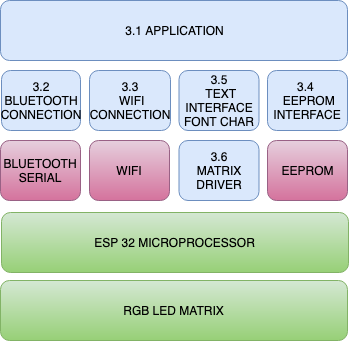

The diagram above was exported from draw.io. Its source (the exported page's mxGraphModel, read from the mxfile embedded in the PNG):
<mxGraphModel dx="825" dy="693" grid="1" gridSize="10" guides="1" tooltips="1" connect="1" arrows="1" fold="1" page="1" pageScale="1" pageWidth="827" pageHeight="1169" math="0" shadow="0">
  <root>
    <mxCell id="0" />
    <mxCell id="1" parent="0" />
    <mxCell id="rLpX2PtjvgOIEW3iJr3--1" value="3.1 APPLICATION" style="rounded=1;whiteSpace=wrap;html=1;fillColor=#dae8fc;strokeColor=#6c8ebf;" parent="1" vertex="1">
      <mxGeometry x="170" y="70" width="347" height="60" as="geometry" />
    </mxCell>
    <mxCell id="rLpX2PtjvgOIEW3iJr3--6" value="3.2 BLUETOOTH CONNECTION" style="rounded=1;whiteSpace=wrap;html=1;fillColor=#dae8fc;strokeColor=#6c8ebf;" parent="1" vertex="1">
      <mxGeometry x="171" y="140" width="79" height="60" as="geometry" />
    </mxCell>
    <mxCell id="rLpX2PtjvgOIEW3iJr3--7" value="&amp;nbsp; &amp;nbsp; &amp;nbsp; &amp;nbsp; &amp;nbsp;3.3&amp;nbsp; &amp;nbsp; &amp;nbsp; &amp;nbsp; &amp;nbsp; &amp;nbsp;WIFI CONNECTION" style="rounded=1;whiteSpace=wrap;html=1;fillColor=#dae8fc;strokeColor=#6c8ebf;" parent="1" vertex="1">
      <mxGeometry x="259" y="140" width="81" height="60" as="geometry" />
    </mxCell>
    <mxCell id="rLpX2PtjvgOIEW3iJr3--8" value="&lt;span style=&quot;white-space: normal&quot;&gt;3.4&amp;nbsp; &amp;nbsp;EEPROM INTERFACE&lt;/span&gt;" style="rounded=1;whiteSpace=wrap;html=1;fillColor=#dae8fc;strokeColor=#6c8ebf;" parent="1" vertex="1">
      <mxGeometry x="437" y="140" width="80" height="60" as="geometry" />
    </mxCell>
    <mxCell id="rLpX2PtjvgOIEW3iJr3--9" value="" style="rounded=1;whiteSpace=wrap;html=1;fillColor=#e6d0de;strokeColor=#996185;gradientColor=#d5739d;" parent="1" vertex="1">
      <mxGeometry x="437" y="210" width="80" height="60" as="geometry" />
    </mxCell>
    <mxCell id="rLpX2PtjvgOIEW3iJr3--10" value="" style="rounded=1;whiteSpace=wrap;html=1;fillColor=#e6d0de;strokeColor=#996185;gradientColor=#d5739d;" parent="1" vertex="1">
      <mxGeometry x="170" y="210" width="80" height="60" as="geometry" />
    </mxCell>
    <mxCell id="rLpX2PtjvgOIEW3iJr3--11" value="3.6&lt;br&gt;MATRIX DRIVER" style="rounded=1;whiteSpace=wrap;html=1;fillColor=#dae8fc;strokeColor=#6c8ebf;" parent="1" vertex="1">
      <mxGeometry x="348.5" y="210" width="80" height="60" as="geometry" />
    </mxCell>
    <mxCell id="rLpX2PtjvgOIEW3iJr3--13" value="" style="rounded=1;whiteSpace=wrap;html=1;fillColor=#e6d0de;strokeColor=#996185;gradientColor=#d5739d;" parent="1" vertex="1">
      <mxGeometry x="259" y="210" width="80" height="60" as="geometry" />
    </mxCell>
    <mxCell id="rLpX2PtjvgOIEW3iJr3--21" value="BLUETOOTH SERIAL" style="text;html=1;strokeColor=none;fillColor=none;align=center;verticalAlign=middle;whiteSpace=wrap;rounded=0;" parent="1" vertex="1">
      <mxGeometry x="190" y="230" width="40" height="20" as="geometry" />
    </mxCell>
    <mxCell id="rLpX2PtjvgOIEW3iJr3--23" value="WIFI" style="text;html=1;strokeColor=none;fillColor=none;align=center;verticalAlign=middle;whiteSpace=wrap;rounded=0;" parent="1" vertex="1">
      <mxGeometry x="279" y="230" width="40" height="20" as="geometry" />
    </mxCell>
    <mxCell id="rLpX2PtjvgOIEW3iJr3--24" value="EEPROM" style="text;html=1;strokeColor=none;fillColor=none;align=center;verticalAlign=middle;whiteSpace=wrap;rounded=0;" parent="1" vertex="1">
      <mxGeometry x="457" y="230" width="40" height="20" as="geometry" />
    </mxCell>
    <mxCell id="rLpX2PtjvgOIEW3iJr3--27" value="&amp;nbsp; &amp;nbsp; &amp;nbsp; &amp;nbsp;3.5&amp;nbsp; &amp;nbsp; &amp;nbsp; &amp;nbsp; &amp;nbsp;TEXT INTERFACE&lt;br&gt;FONT CHAR" style="rounded=1;whiteSpace=wrap;html=1;fillColor=#dae8fc;strokeColor=#6c8ebf;" parent="1" vertex="1">
      <mxGeometry x="348.5" y="140" width="80" height="60" as="geometry" />
    </mxCell>
    <mxCell id="rLpX2PtjvgOIEW3iJr3--28" value="ESP 32 MICROPROCESSOR" style="rounded=1;whiteSpace=wrap;html=1;fillColor=#d5e8d4;strokeColor=#82b366;gradientColor=#97d077;" parent="1" vertex="1">
      <mxGeometry x="171" y="282" width="347" height="60" as="geometry" />
    </mxCell>
    <mxCell id="rLpX2PtjvgOIEW3iJr3--29" value="RGB LED MATRIX" style="rounded=1;whiteSpace=wrap;html=1;fillColor=#d5e8d4;strokeColor=#82b366;gradientColor=#97d077;" parent="1" vertex="1">
      <mxGeometry x="170" y="350" width="347" height="60" as="geometry" />
    </mxCell>
  </root>
</mxGraphModel>